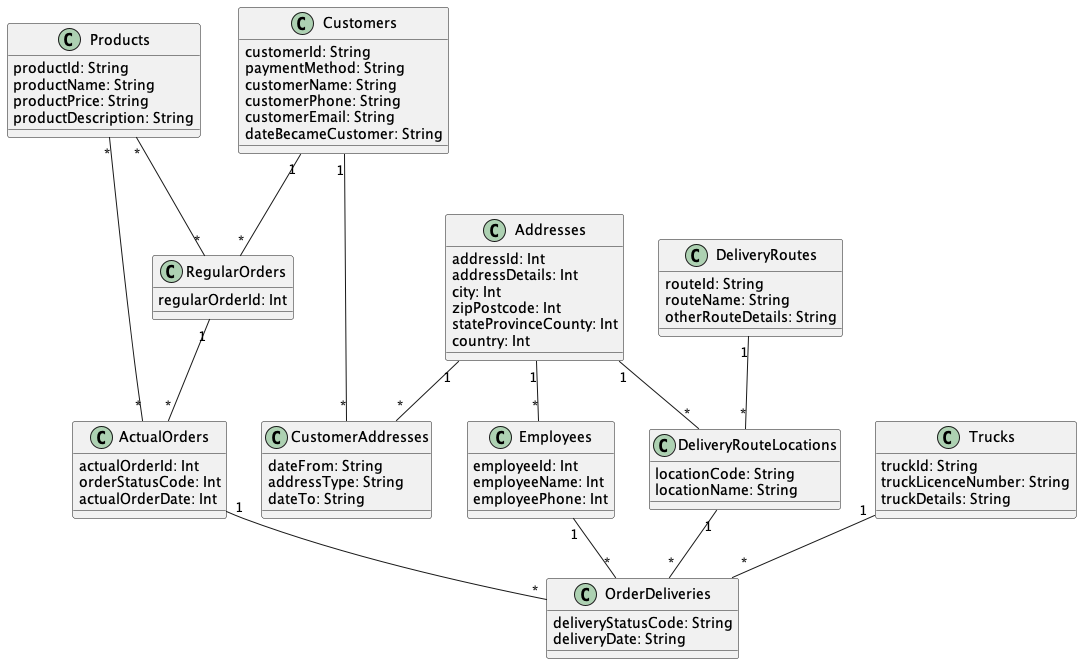

The diagram above was rendered by PlantUML. Its source (embedded in the PNG):
@startuml "CustomerDeliveries"


class Products{
  productId: String
  productName: String
  productPrice: String
  productDescription: String
}

class Addresses{
  addressId: Int
  addressDetails: Int
  city: Int
  zipPostcode: Int
  stateProvinceCounty: Int
  country: Int
}

class Customers{
  customerId: String
  paymentMethod: String
  customerName: String
  customerPhone: String
  customerEmail: String
  dateBecameCustomer: String
}

class RegularOrders{
  regularOrderId: Int
}

class ActualOrders{
  actualOrderId: Int
  orderStatusCode: Int
  actualOrderDate: Int
}

class CustomerAddresses{
  dateFrom: String
  addressType: String
  dateTo: String
}

class DeliveryRoutes{
  routeId: String
  routeName: String
  otherRouteDetails: String
}

class DeliveryRouteLocations{
  locationCode: String
  locationName: String
}

class Trucks{
  truckId: String
  truckLicenceNumber: String
  truckDetails: String
}

class Employees{
  employeeId: Int
  employeeName: Int
  employeePhone: Int
}

class OrderDeliveries{
  deliveryStatusCode: String
  deliveryDate: String
}



Products "*" -- "*" RegularOrders

Products "*" -- "*" ActualOrders

Addresses "1" -- "*" DeliveryRouteLocations

Addresses "1" -- "*" Employees

Addresses "1" -- "*" CustomerAddresses

Customers "1" -- "*" RegularOrders

Customers "1" -- "*" CustomerAddresses

RegularOrders "1" -- "*" ActualOrders


ActualOrders "1" -- "*" OrderDeliveries

DeliveryRoutes "1" -- "*" DeliveryRouteLocations

DeliveryRouteLocations "1" -- "*" OrderDeliveries

Trucks "1" -- "*" OrderDeliveries

Employees "1" -- "*" OrderDeliveries


@enduml